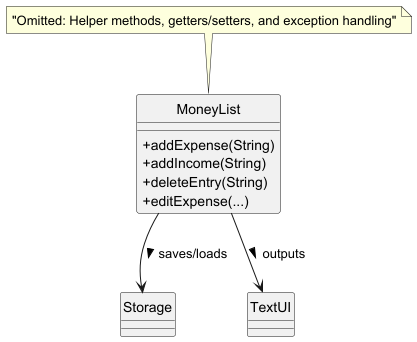

The diagram above was rendered by PlantUML. Its source (embedded in the PNG):
@startuml MoneyList_ClassDiagram
hide circle
skinparam classAttributeIconSize 0

class MoneyList {
  + addExpense(String)
  + addIncome(String)
  + deleteEntry(String)
  + editExpense(...)
}

note top: "Omitted: Helper methods, getters/setters, and exception handling"

MoneyList --> Storage : saves/loads >
MoneyList --> TextUI : outputs >

@enduml